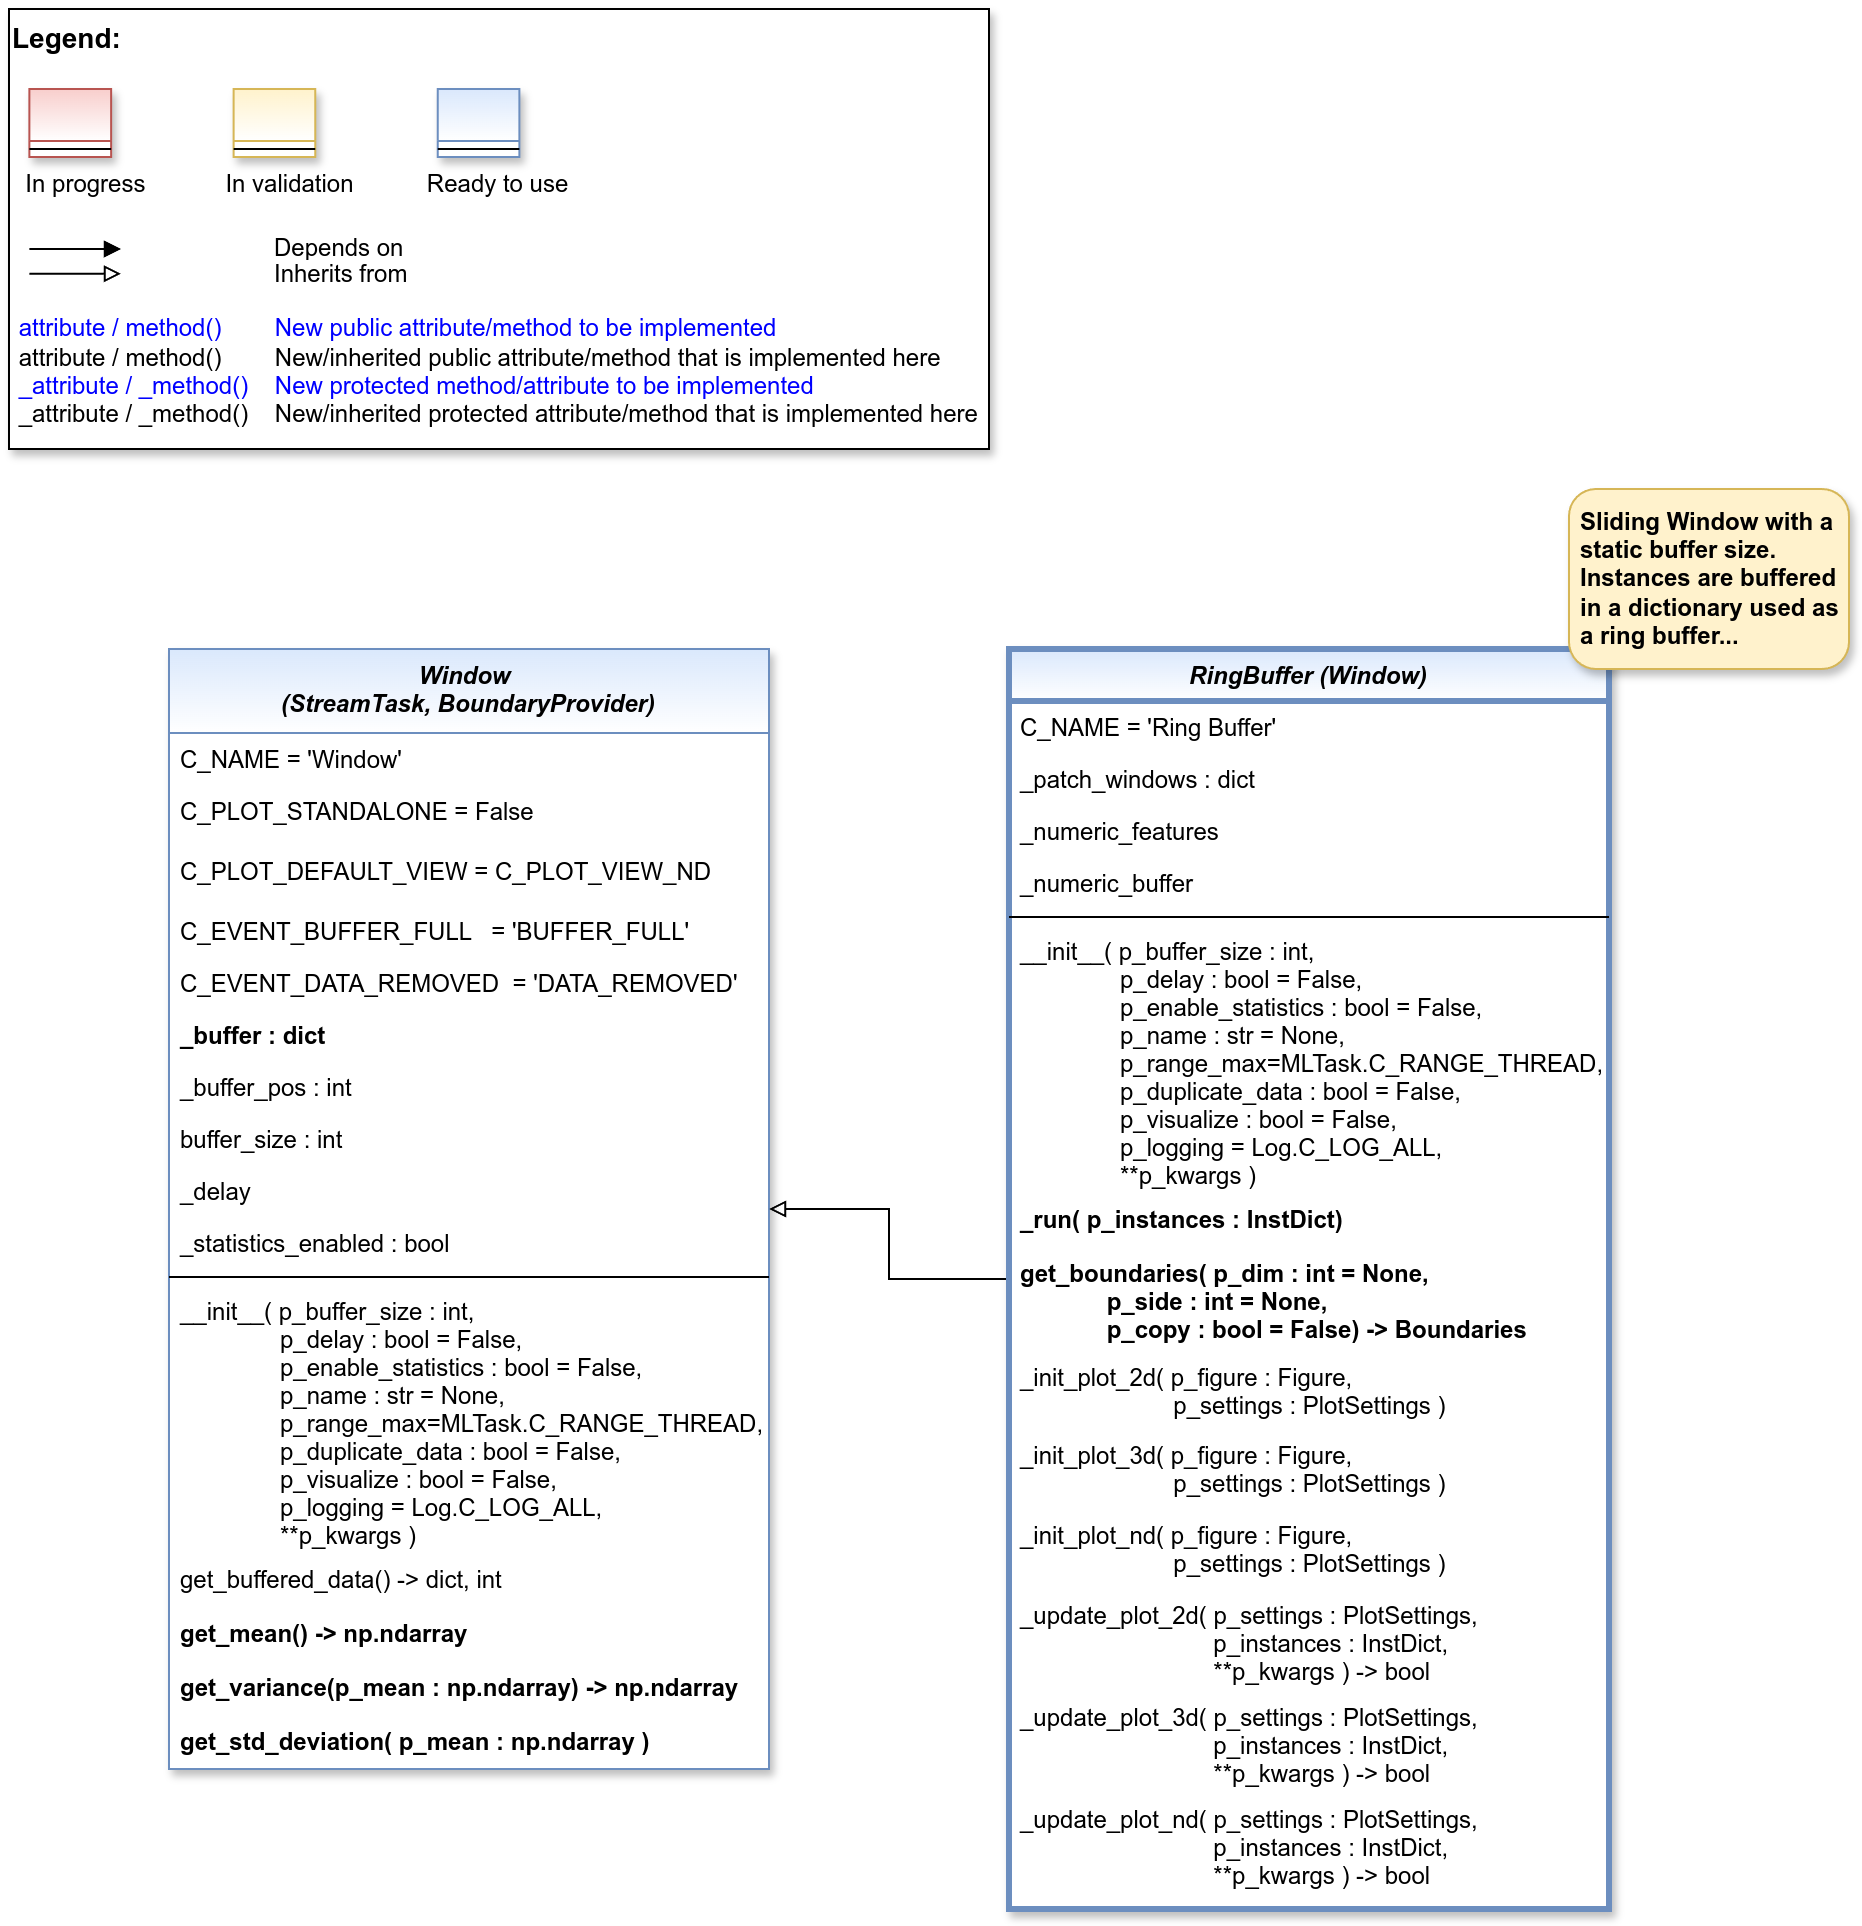

The diagram above was exported from draw.io. Its source (the exported page's mxGraphModel, read from the mxfile embedded in the PNG):
<mxGraphModel dx="2878" dy="1242" grid="1" gridSize="10" guides="1" tooltips="1" connect="1" arrows="1" fold="1" page="1" pageScale="1" pageWidth="2336" pageHeight="1654" math="0" shadow="0">
  <root>
    <mxCell id="0" />
    <mxCell id="1" parent="0" />
    <mxCell id="2" value="" style="group" vertex="1" connectable="0" parent="1">
      <mxGeometry x="40" y="40" width="490" height="220" as="geometry" />
    </mxCell>
    <mxCell id="3" value="&lt;font color=&quot;#000000&quot; size=&quot;1&quot;&gt;&lt;b style=&quot;font-size: 14px&quot;&gt;Legend:&lt;br&gt;&lt;/b&gt;&lt;/font&gt;&lt;br&gt;&lt;br&gt;&lt;br&gt;&lt;font color=&quot;#0000ff&quot; style=&quot;font-size: 6px&quot;&gt;&lt;br&gt;&lt;/font&gt;&lt;span style=&quot;color: rgb(0 , 0 , 0)&quot;&gt;&lt;font style=&quot;font-size: 4px&quot;&gt;&amp;nbsp; &amp;nbsp;&lt;/font&gt;&amp;nbsp;In progress&amp;nbsp; &amp;nbsp; &amp;nbsp; &amp;nbsp; &amp;nbsp; &amp;nbsp; In validation&amp;nbsp; &amp;nbsp; &amp;nbsp; &amp;nbsp; &amp;nbsp; &amp;nbsp;Ready to use&lt;/span&gt;&lt;font color=&quot;#000000&quot;&gt;&amp;nbsp;&lt;br&gt;&lt;/font&gt;&lt;font color=&quot;#0000ff&quot;&gt;&lt;br&gt;&lt;br&gt;&lt;br&gt;&lt;br&gt;&amp;nbsp;attribute / method()&amp;nbsp; &amp;nbsp; &amp;nbsp; &amp;nbsp; New public attribute/method to be implemented&lt;/font&gt;&lt;br&gt;&lt;font color=&quot;#000000&quot;&gt;&amp;nbsp;&lt;/font&gt;&lt;font color=&quot;#000000&quot;&gt;attribute / method()&lt;span&gt; &lt;/span&gt;&amp;nbsp; &amp;nbsp; &amp;nbsp; &amp;nbsp;New/inherited public attribute/method that is implemented here&lt;br&gt;&lt;/font&gt;&lt;font color=&quot;#0000ff&quot;&gt;&amp;nbsp;_attribute /&amp;nbsp;&lt;/font&gt;&lt;font color=&quot;#0000ff&quot;&gt;_method()&amp;nbsp; &amp;nbsp; New protected method/attribute to be implemented&lt;/font&gt;&lt;br&gt;&lt;font color=&quot;#000000&quot;&gt;&amp;nbsp;_attribute / _method()&amp;nbsp; &amp;nbsp; New/inherited protected attribute/method that is implemented here&lt;br&gt;&lt;/font&gt;&lt;font color=&quot;#000000&quot;&gt;&lt;br&gt;&lt;br&gt;&lt;br&gt;&lt;br&gt;&lt;br&gt;&lt;/font&gt;" style="text;html=1;align=left;verticalAlign=top;whiteSpace=wrap;rounded=0;fontColor=#006600;strokeColor=#000000;shadow=1;fillColor=#ffffff;" vertex="1" parent="2">
      <mxGeometry width="489.99999999999994" height="220" as="geometry" />
    </mxCell>
    <mxCell id="4" value="Depends on" style="endArrow=block;html=1;labelPosition=right;verticalLabelPosition=middle;align=left;verticalAlign=middle;endFill=1;fontSize=12;" edge="1" parent="2">
      <mxGeometry x="-1623.1249999999998" y="-2180" width="51.041666666666664" height="50" as="geometry">
        <mxPoint x="10.20802398989899" y="120.00301587301601" as="sourcePoint" />
        <mxPoint x="55.990852272727174" y="120.00301587301601" as="targetPoint" />
        <mxPoint x="98" as="offset" />
        <Array as="points">
          <mxPoint x="30.624999999999996" y="120" />
        </Array>
      </mxGeometry>
    </mxCell>
    <mxCell id="5" value="Inherits from" style="endArrow=block;html=1;labelPosition=right;verticalLabelPosition=middle;align=left;verticalAlign=middle;endFill=0;fontSize=12;" edge="1" parent="2">
      <mxGeometry x="-1623.1249999999998" y="-2180" width="51.041666666666664" height="50" as="geometry">
        <mxPoint x="10.20802398989899" y="132.3846031746034" as="sourcePoint" />
        <mxPoint x="55.990852272727174" y="132.3846031746034" as="targetPoint" />
        <mxPoint x="98" y="1" as="offset" />
      </mxGeometry>
    </mxCell>
    <mxCell id="6" value="" style="swimlane;fontStyle=3;align=center;verticalAlign=top;childLayout=stackLayout;horizontal=1;startSize=26;horizontalStack=0;resizeParent=1;resizeLast=0;collapsible=1;marginBottom=0;rounded=0;shadow=1;strokeWidth=1;fillColor=#f8cecc;strokeColor=#b85450;gradientColor=#ffffff;swimlaneFillColor=#ffffff;" vertex="1" parent="2">
      <mxGeometry x="10.208333333333332" y="40" width="40.83333333333333" height="34" as="geometry">
        <mxRectangle x="230" y="140" width="160" height="26" as="alternateBounds" />
      </mxGeometry>
    </mxCell>
    <mxCell id="7" value="" style="line;html=1;strokeWidth=1;align=left;verticalAlign=middle;spacingTop=-1;spacingLeft=3;spacingRight=3;rotatable=0;labelPosition=right;points=[];portConstraint=eastwest;" vertex="1" parent="6">
      <mxGeometry y="26" width="40.83333333333333" height="8" as="geometry" />
    </mxCell>
    <mxCell id="8" value="" style="swimlane;fontStyle=3;align=center;verticalAlign=top;childLayout=stackLayout;horizontal=1;startSize=26;horizontalStack=0;resizeParent=1;resizeLast=0;collapsible=1;marginBottom=0;rounded=0;shadow=1;strokeWidth=1;fillColor=#fff2cc;strokeColor=#d6b656;gradientColor=#ffffff;swimlaneFillColor=#ffffff;" vertex="1" parent="2">
      <mxGeometry x="112.29166666666666" y="40" width="40.83333333333333" height="34" as="geometry">
        <mxRectangle x="230" y="140" width="160" height="26" as="alternateBounds" />
      </mxGeometry>
    </mxCell>
    <mxCell id="9" value="" style="line;html=1;strokeWidth=1;align=left;verticalAlign=middle;spacingTop=-1;spacingLeft=3;spacingRight=3;rotatable=0;labelPosition=right;points=[];portConstraint=eastwest;" vertex="1" parent="8">
      <mxGeometry y="26" width="40.83333333333333" height="8" as="geometry" />
    </mxCell>
    <mxCell id="10" value="" style="swimlane;fontStyle=3;align=center;verticalAlign=top;childLayout=stackLayout;horizontal=1;startSize=26;horizontalStack=0;resizeParent=1;resizeLast=0;collapsible=1;marginBottom=0;rounded=0;shadow=1;strokeWidth=1;fillColor=#dae8fc;strokeColor=#6c8ebf;gradientColor=#ffffff;swimlaneFillColor=#ffffff;" vertex="1" parent="2">
      <mxGeometry x="214.37499999999997" y="40" width="40.83333333333333" height="34" as="geometry">
        <mxRectangle x="230" y="140" width="160" height="26" as="alternateBounds" />
      </mxGeometry>
    </mxCell>
    <mxCell id="11" value="" style="line;html=1;strokeWidth=1;align=left;verticalAlign=middle;spacingTop=-1;spacingLeft=3;spacingRight=3;rotatable=0;labelPosition=right;points=[];portConstraint=eastwest;" vertex="1" parent="10">
      <mxGeometry y="26" width="40.83333333333333" height="8" as="geometry" />
    </mxCell>
    <mxCell id="12" value="Window &#10;(StreamTask, BoundaryProvider)" style="swimlane;fontStyle=3;align=center;verticalAlign=top;childLayout=stackLayout;horizontal=1;startSize=42;horizontalStack=0;resizeParent=1;resizeLast=0;collapsible=1;marginBottom=0;rounded=0;shadow=1;strokeWidth=1;swimlaneFillColor=#ffffff;fillColor=#dae8fc;strokeColor=#6c8ebf;gradientColor=#FFFFFF;" vertex="1" parent="1">
      <mxGeometry x="120" y="360" width="300" height="560" as="geometry">
        <mxRectangle x="230" y="140" width="160" height="26" as="alternateBounds" />
      </mxGeometry>
    </mxCell>
    <mxCell id="13" value="C_NAME = 'Window'" style="text;align=left;verticalAlign=top;spacingLeft=4;spacingRight=4;overflow=hidden;rotatable=0;points=[[0,0.5],[1,0.5]];portConstraint=eastwest;fontColor=default;" vertex="1" parent="12">
      <mxGeometry y="42" width="300" height="26" as="geometry" />
    </mxCell>
    <mxCell id="14" value="C_PLOT_STANDALONE = False" style="text;align=left;verticalAlign=top;spacingLeft=4;spacingRight=4;overflow=hidden;rotatable=0;points=[[0,0.5],[1,0.5]];portConstraint=eastwest;fontColor=default;" vertex="1" parent="12">
      <mxGeometry y="68" width="300" height="30" as="geometry" />
    </mxCell>
    <mxCell id="15" value="C_PLOT_DEFAULT_VIEW = C_PLOT_VIEW_ND" style="text;align=left;verticalAlign=top;spacingLeft=4;spacingRight=4;overflow=hidden;rotatable=0;points=[[0,0.5],[1,0.5]];portConstraint=eastwest;fontColor=default;" vertex="1" parent="12">
      <mxGeometry y="98" width="300" height="30" as="geometry" />
    </mxCell>
    <mxCell id="16" value="C_EVENT_BUFFER_FULL   = 'BUFFER_FULL'" style="text;align=left;verticalAlign=top;spacingLeft=4;spacingRight=4;overflow=hidden;rotatable=0;points=[[0,0.5],[1,0.5]];portConstraint=eastwest;fontColor=default;" vertex="1" parent="12">
      <mxGeometry y="128" width="300" height="26" as="geometry" />
    </mxCell>
    <mxCell id="17" value="C_EVENT_DATA_REMOVED  = 'DATA_REMOVED'" style="text;align=left;verticalAlign=top;spacingLeft=4;spacingRight=4;overflow=hidden;rotatable=0;points=[[0,0.5],[1,0.5]];portConstraint=eastwest;fontColor=default;" vertex="1" parent="12">
      <mxGeometry y="154" width="300" height="26" as="geometry" />
    </mxCell>
    <mxCell id="18" value="_buffer : dict" style="text;align=left;verticalAlign=top;spacingLeft=4;spacingRight=4;overflow=hidden;rotatable=0;points=[[0,0.5],[1,0.5]];portConstraint=eastwest;fontColor=default;fontStyle=1" vertex="1" parent="12">
      <mxGeometry y="180" width="300" height="26" as="geometry" />
    </mxCell>
    <mxCell id="19" value="_buffer_pos : int" style="text;align=left;verticalAlign=top;spacingLeft=4;spacingRight=4;overflow=hidden;rotatable=0;points=[[0,0.5],[1,0.5]];portConstraint=eastwest;fontColor=default;" vertex="1" parent="12">
      <mxGeometry y="206" width="300" height="26" as="geometry" />
    </mxCell>
    <mxCell id="20" value="buffer_size : int" style="text;align=left;verticalAlign=top;spacingLeft=4;spacingRight=4;overflow=hidden;rotatable=0;points=[[0,0.5],[1,0.5]];portConstraint=eastwest;fontColor=default;" vertex="1" parent="12">
      <mxGeometry y="232" width="300" height="26" as="geometry" />
    </mxCell>
    <mxCell id="21" value="_delay" style="text;align=left;verticalAlign=top;spacingLeft=4;spacingRight=4;overflow=hidden;rotatable=0;points=[[0,0.5],[1,0.5]];portConstraint=eastwest;fontColor=default;" vertex="1" parent="12">
      <mxGeometry y="258" width="300" height="26" as="geometry" />
    </mxCell>
    <mxCell id="22" value="_statistics_enabled : bool" style="text;align=left;verticalAlign=top;spacingLeft=4;spacingRight=4;overflow=hidden;rotatable=0;points=[[0,0.5],[1,0.5]];portConstraint=eastwest;fontColor=default;" vertex="1" parent="12">
      <mxGeometry y="284" width="300" height="26" as="geometry" />
    </mxCell>
    <mxCell id="23" value="" style="line;html=1;strokeWidth=1;align=left;verticalAlign=middle;spacingTop=-1;spacingLeft=3;spacingRight=3;rotatable=0;labelPosition=right;points=[];portConstraint=eastwest;" vertex="1" parent="12">
      <mxGeometry y="310" width="300" height="8" as="geometry" />
    </mxCell>
    <mxCell id="24" value="__init__( p_buffer_size : int,&#10;               p_delay : bool = False,&#10;               p_enable_statistics : bool = False,&#10;               p_name : str = None,&#10;               p_range_max=MLTask.C_RANGE_THREAD,&#10;               p_duplicate_data : bool = False,&#10;               p_visualize : bool = False,&#10;               p_logging = Log.C_LOG_ALL,&#10;               **p_kwargs )" style="text;align=left;verticalAlign=top;spacingLeft=4;spacingRight=4;overflow=hidden;rotatable=0;points=[[0,0.5],[1,0.5]];portConstraint=eastwest;fontColor=default;" vertex="1" parent="12">
      <mxGeometry y="318" width="300" height="134" as="geometry" />
    </mxCell>
    <mxCell id="25" value="get_buffered_data() -&gt; dict, int" style="text;align=left;verticalAlign=top;spacingLeft=4;spacingRight=4;overflow=hidden;rotatable=0;points=[[0,0.5],[1,0.5]];portConstraint=eastwest;fontColor=default;" vertex="1" parent="12">
      <mxGeometry y="452" width="300" height="27" as="geometry" />
    </mxCell>
    <mxCell id="26" value="get_mean() -&gt; np.ndarray" style="text;align=left;verticalAlign=top;spacingLeft=4;spacingRight=4;overflow=hidden;rotatable=0;points=[[0,0.5],[1,0.5]];portConstraint=eastwest;fontColor=default;fontStyle=1" vertex="1" parent="12">
      <mxGeometry y="479" width="300" height="27" as="geometry" />
    </mxCell>
    <mxCell id="27" value="get_variance(p_mean : np.ndarray) -&gt; np.ndarray" style="text;align=left;verticalAlign=top;spacingLeft=4;spacingRight=4;overflow=hidden;rotatable=0;points=[[0,0.5],[1,0.5]];portConstraint=eastwest;fontColor=default;fontStyle=1" vertex="1" parent="12">
      <mxGeometry y="506" width="300" height="27" as="geometry" />
    </mxCell>
    <mxCell id="28" value="get_std_deviation( p_mean : np.ndarray )" style="text;align=left;verticalAlign=top;spacingLeft=4;spacingRight=4;overflow=hidden;rotatable=0;points=[[0,0.5],[1,0.5]];portConstraint=eastwest;fontColor=default;fontStyle=1" vertex="1" parent="12">
      <mxGeometry y="533" width="300" height="27" as="geometry" />
    </mxCell>
    <mxCell id="29" style="edgeStyle=orthogonalEdgeStyle;rounded=0;orthogonalLoop=1;jettySize=auto;html=1;endArrow=block;endFill=0;" edge="1" source="30" target="12" parent="1">
      <mxGeometry relative="1" as="geometry" />
    </mxCell>
    <mxCell id="30" value="RingBuffer (Window)" style="swimlane;fontStyle=3;align=center;verticalAlign=top;childLayout=stackLayout;horizontal=1;startSize=26;horizontalStack=0;resizeParent=1;resizeLast=0;collapsible=1;marginBottom=0;rounded=0;shadow=1;strokeWidth=3;swimlaneFillColor=#ffffff;fillColor=#dae8fc;strokeColor=#6c8ebf;gradientColor=#FFFFFF;" vertex="1" parent="1">
      <mxGeometry x="540" y="360" width="300" height="630" as="geometry">
        <mxRectangle x="230" y="140" width="160" height="26" as="alternateBounds" />
      </mxGeometry>
    </mxCell>
    <mxCell id="31" value="C_NAME = 'Ring Buffer'" style="text;align=left;verticalAlign=top;spacingLeft=4;spacingRight=4;overflow=hidden;rotatable=0;points=[[0,0.5],[1,0.5]];portConstraint=eastwest;fontColor=default;" vertex="1" parent="30">
      <mxGeometry y="26" width="300" height="26" as="geometry" />
    </mxCell>
    <mxCell id="32" value="_patch_windows : dict" style="text;align=left;verticalAlign=top;spacingLeft=4;spacingRight=4;overflow=hidden;rotatable=0;points=[[0,0.5],[1,0.5]];portConstraint=eastwest;fontColor=default;" vertex="1" parent="30">
      <mxGeometry y="52" width="300" height="26" as="geometry" />
    </mxCell>
    <mxCell id="33" value="_numeric_features" style="text;align=left;verticalAlign=top;spacingLeft=4;spacingRight=4;overflow=hidden;rotatable=0;points=[[0,0.5],[1,0.5]];portConstraint=eastwest;fontColor=default;" vertex="1" parent="30">
      <mxGeometry y="78" width="300" height="26" as="geometry" />
    </mxCell>
    <mxCell id="34" value="_numeric_buffer" style="text;align=left;verticalAlign=top;spacingLeft=4;spacingRight=4;overflow=hidden;rotatable=0;points=[[0,0.5],[1,0.5]];portConstraint=eastwest;fontColor=default;" vertex="1" parent="30">
      <mxGeometry y="104" width="300" height="26" as="geometry" />
    </mxCell>
    <mxCell id="35" value="" style="line;html=1;strokeWidth=1;align=left;verticalAlign=middle;spacingTop=-1;spacingLeft=3;spacingRight=3;rotatable=0;labelPosition=right;points=[];portConstraint=eastwest;" vertex="1" parent="30">
      <mxGeometry y="130" width="300" height="8" as="geometry" />
    </mxCell>
    <mxCell id="36" value="__init__( p_buffer_size : int,&#10;               p_delay : bool = False,&#10;               p_enable_statistics : bool = False,&#10;               p_name : str = None,&#10;               p_range_max=MLTask.C_RANGE_THREAD,&#10;               p_duplicate_data : bool = False,&#10;               p_visualize : bool = False,&#10;               p_logging = Log.C_LOG_ALL,&#10;               **p_kwargs )" style="text;align=left;verticalAlign=top;spacingLeft=4;spacingRight=4;overflow=hidden;rotatable=0;points=[[0,0.5],[1,0.5]];portConstraint=eastwest;fontColor=default;" vertex="1" parent="30">
      <mxGeometry y="138" width="300" height="134" as="geometry" />
    </mxCell>
    <mxCell id="37" value="_run( p_instances : InstDict)" style="text;align=left;verticalAlign=top;spacingLeft=4;spacingRight=4;overflow=hidden;rotatable=0;points=[[0,0.5],[1,0.5]];portConstraint=eastwest;fontColor=default;fontStyle=1" vertex="1" parent="30">
      <mxGeometry y="272" width="300" height="27" as="geometry" />
    </mxCell>
    <mxCell id="38" value="get_boundaries( p_dim : int = None, &#10;             p_side : int = None, &#10;             p_copy : bool = False) -&gt; Boundaries" style="text;align=left;verticalAlign=top;spacingLeft=4;spacingRight=4;overflow=hidden;rotatable=0;points=[[0,0.5],[1,0.5]];portConstraint=eastwest;fontColor=default;fontStyle=1" vertex="1" parent="30">
      <mxGeometry y="299" width="300" height="52" as="geometry" />
    </mxCell>
    <mxCell id="39" value="_init_plot_2d( p_figure : Figure, &#10;                       p_settings : PlotSettings )" style="text;align=left;verticalAlign=top;spacingLeft=4;spacingRight=4;overflow=hidden;rotatable=0;points=[[0,0.5],[1,0.5]];portConstraint=eastwest;fontColor=default;" vertex="1" parent="30">
      <mxGeometry y="351" width="300" height="39" as="geometry" />
    </mxCell>
    <mxCell id="40" value="_init_plot_3d( p_figure : Figure, &#10;                       p_settings : PlotSettings )" style="text;align=left;verticalAlign=top;spacingLeft=4;spacingRight=4;overflow=hidden;rotatable=0;points=[[0,0.5],[1,0.5]];portConstraint=eastwest;fontColor=default;" vertex="1" parent="30">
      <mxGeometry y="390" width="300" height="40" as="geometry" />
    </mxCell>
    <mxCell id="41" value="_init_plot_nd( p_figure : Figure, &#10;                       p_settings : PlotSettings )" style="text;align=left;verticalAlign=top;spacingLeft=4;spacingRight=4;overflow=hidden;rotatable=0;points=[[0,0.5],[1,0.5]];portConstraint=eastwest;fontColor=default;" vertex="1" parent="30">
      <mxGeometry y="430" width="300" height="40" as="geometry" />
    </mxCell>
    <mxCell id="42" value="_update_plot_2d( p_settings : PlotSettings,&#10;                             p_instances : InstDict,&#10;                             **p_kwargs ) -&gt; bool" style="text;align=left;verticalAlign=top;spacingLeft=4;spacingRight=4;overflow=hidden;rotatable=0;points=[[0,0.5],[1,0.5]];portConstraint=eastwest;fontColor=default;" vertex="1" parent="30">
      <mxGeometry y="470" width="300" height="51" as="geometry" />
    </mxCell>
    <mxCell id="43" value="_update_plot_3d( p_settings : PlotSettings,&#10;                             p_instances : InstDict,&#10;                             **p_kwargs ) -&gt; bool" style="text;align=left;verticalAlign=top;spacingLeft=4;spacingRight=4;overflow=hidden;rotatable=0;points=[[0,0.5],[1,0.5]];portConstraint=eastwest;fontColor=default;" vertex="1" parent="30">
      <mxGeometry y="521" width="300" height="51" as="geometry" />
    </mxCell>
    <mxCell id="44" value="_update_plot_nd( p_settings : PlotSettings,&#10;                             p_instances : InstDict,&#10;                             **p_kwargs ) -&gt; bool" style="text;align=left;verticalAlign=top;spacingLeft=4;spacingRight=4;overflow=hidden;rotatable=0;points=[[0,0.5],[1,0.5]];portConstraint=eastwest;fontColor=default;" vertex="1" parent="30">
      <mxGeometry y="572" width="300" height="51" as="geometry" />
    </mxCell>
    <mxCell id="45" value="&lt;span style=&quot;font-weight: 700;&quot;&gt;Sliding Window with a static buffer size. Instances are buffered in a dictionary used as a ring buffer...&lt;/span&gt;" style="rounded=1;whiteSpace=wrap;html=1;align=left;spacingLeft=4;verticalAlign=middle;fillColor=#fff2cc;strokeColor=#d6b656;gradientColor=none;shadow=1;" vertex="1" parent="1">
      <mxGeometry x="820" y="280" width="140" height="90" as="geometry" />
    </mxCell>
  </root>
</mxGraphModel>